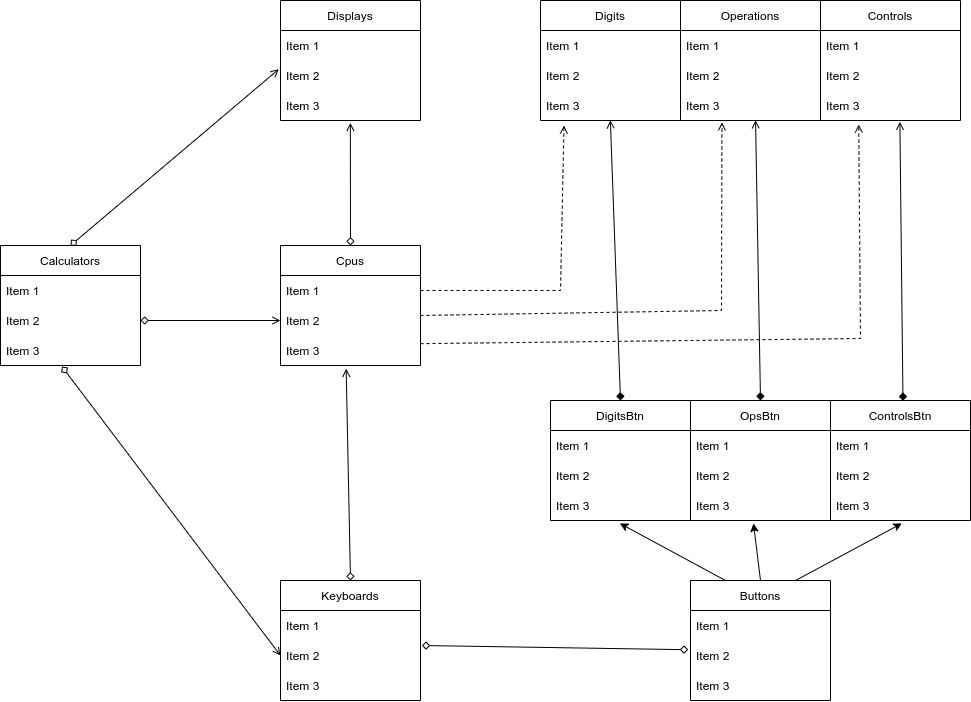

The diagram above was exported from draw.io. Its source (the exported page's mxGraphModel, read from the mxfile embedded in the PNG):
<mxGraphModel dx="1497" dy="735" grid="1" gridSize="10" guides="1" tooltips="1" connect="1" arrows="1" fold="1" page="1" pageScale="1" pageWidth="1100" pageHeight="850" math="0" shadow="0">
  <root>
    <mxCell id="0" />
    <mxCell id="1" parent="0" />
    <mxCell id="kSx1AaX-8GTqj39W6Hqu-1" value="Keyboards" style="swimlane;fontStyle=0;childLayout=stackLayout;horizontal=1;startSize=30;horizontalStack=0;resizeParent=1;resizeParentMax=0;resizeLast=0;collapsible=1;marginBottom=0;" vertex="1" parent="1">
      <mxGeometry x="410" y="700" width="140" height="120" as="geometry" />
    </mxCell>
    <mxCell id="kSx1AaX-8GTqj39W6Hqu-2" value="Item 1" style="text;strokeColor=none;fillColor=none;align=left;verticalAlign=middle;spacingLeft=4;spacingRight=4;overflow=hidden;points=[[0,0.5],[1,0.5]];portConstraint=eastwest;rotatable=0;" vertex="1" parent="kSx1AaX-8GTqj39W6Hqu-1">
      <mxGeometry y="30" width="140" height="30" as="geometry" />
    </mxCell>
    <mxCell id="kSx1AaX-8GTqj39W6Hqu-3" value="Item 2" style="text;strokeColor=none;fillColor=none;align=left;verticalAlign=middle;spacingLeft=4;spacingRight=4;overflow=hidden;points=[[0,0.5],[1,0.5]];portConstraint=eastwest;rotatable=0;" vertex="1" parent="kSx1AaX-8GTqj39W6Hqu-1">
      <mxGeometry y="60" width="140" height="30" as="geometry" />
    </mxCell>
    <mxCell id="kSx1AaX-8GTqj39W6Hqu-4" value="Item 3" style="text;strokeColor=none;fillColor=none;align=left;verticalAlign=middle;spacingLeft=4;spacingRight=4;overflow=hidden;points=[[0,0.5],[1,0.5]];portConstraint=eastwest;rotatable=0;" vertex="1" parent="kSx1AaX-8GTqj39W6Hqu-1">
      <mxGeometry y="90" width="140" height="30" as="geometry" />
    </mxCell>
    <mxCell id="kSx1AaX-8GTqj39W6Hqu-5" value="Buttons" style="swimlane;fontStyle=0;childLayout=stackLayout;horizontal=1;startSize=30;horizontalStack=0;resizeParent=1;resizeParentMax=0;resizeLast=0;collapsible=1;marginBottom=0;" vertex="1" parent="1">
      <mxGeometry x="820" y="700" width="140" height="120" as="geometry" />
    </mxCell>
    <mxCell id="kSx1AaX-8GTqj39W6Hqu-6" value="Item 1" style="text;strokeColor=none;fillColor=none;align=left;verticalAlign=middle;spacingLeft=4;spacingRight=4;overflow=hidden;points=[[0,0.5],[1,0.5]];portConstraint=eastwest;rotatable=0;" vertex="1" parent="kSx1AaX-8GTqj39W6Hqu-5">
      <mxGeometry y="30" width="140" height="30" as="geometry" />
    </mxCell>
    <mxCell id="kSx1AaX-8GTqj39W6Hqu-7" value="Item 2" style="text;strokeColor=none;fillColor=none;align=left;verticalAlign=middle;spacingLeft=4;spacingRight=4;overflow=hidden;points=[[0,0.5],[1,0.5]];portConstraint=eastwest;rotatable=0;" vertex="1" parent="kSx1AaX-8GTqj39W6Hqu-5">
      <mxGeometry y="60" width="140" height="30" as="geometry" />
    </mxCell>
    <mxCell id="kSx1AaX-8GTqj39W6Hqu-8" value="Item 3" style="text;strokeColor=none;fillColor=none;align=left;verticalAlign=middle;spacingLeft=4;spacingRight=4;overflow=hidden;points=[[0,0.5],[1,0.5]];portConstraint=eastwest;rotatable=0;" vertex="1" parent="kSx1AaX-8GTqj39W6Hqu-5">
      <mxGeometry y="90" width="140" height="30" as="geometry" />
    </mxCell>
    <mxCell id="kSx1AaX-8GTqj39W6Hqu-9" value="Displays" style="swimlane;fontStyle=0;childLayout=stackLayout;horizontal=1;startSize=30;horizontalStack=0;resizeParent=1;resizeParentMax=0;resizeLast=0;collapsible=1;marginBottom=0;" vertex="1" parent="1">
      <mxGeometry x="410" y="120" width="140" height="120" as="geometry" />
    </mxCell>
    <mxCell id="kSx1AaX-8GTqj39W6Hqu-10" value="Item 1" style="text;strokeColor=none;fillColor=none;align=left;verticalAlign=middle;spacingLeft=4;spacingRight=4;overflow=hidden;points=[[0,0.5],[1,0.5]];portConstraint=eastwest;rotatable=0;" vertex="1" parent="kSx1AaX-8GTqj39W6Hqu-9">
      <mxGeometry y="30" width="140" height="30" as="geometry" />
    </mxCell>
    <mxCell id="kSx1AaX-8GTqj39W6Hqu-11" value="Item 2" style="text;strokeColor=none;fillColor=none;align=left;verticalAlign=middle;spacingLeft=4;spacingRight=4;overflow=hidden;points=[[0,0.5],[1,0.5]];portConstraint=eastwest;rotatable=0;" vertex="1" parent="kSx1AaX-8GTqj39W6Hqu-9">
      <mxGeometry y="60" width="140" height="30" as="geometry" />
    </mxCell>
    <mxCell id="kSx1AaX-8GTqj39W6Hqu-12" value="Item 3" style="text;strokeColor=none;fillColor=none;align=left;verticalAlign=middle;spacingLeft=4;spacingRight=4;overflow=hidden;points=[[0,0.5],[1,0.5]];portConstraint=eastwest;rotatable=0;" vertex="1" parent="kSx1AaX-8GTqj39W6Hqu-9">
      <mxGeometry y="90" width="140" height="30" as="geometry" />
    </mxCell>
    <mxCell id="kSx1AaX-8GTqj39W6Hqu-13" value="Calculators" style="swimlane;fontStyle=0;childLayout=stackLayout;horizontal=1;startSize=30;horizontalStack=0;resizeParent=1;resizeParentMax=0;resizeLast=0;collapsible=1;marginBottom=0;" vertex="1" parent="1">
      <mxGeometry x="130" y="365" width="140" height="120" as="geometry" />
    </mxCell>
    <mxCell id="kSx1AaX-8GTqj39W6Hqu-14" value="Item 1" style="text;strokeColor=none;fillColor=none;align=left;verticalAlign=middle;spacingLeft=4;spacingRight=4;overflow=hidden;points=[[0,0.5],[1,0.5]];portConstraint=eastwest;rotatable=0;" vertex="1" parent="kSx1AaX-8GTqj39W6Hqu-13">
      <mxGeometry y="30" width="140" height="30" as="geometry" />
    </mxCell>
    <mxCell id="kSx1AaX-8GTqj39W6Hqu-15" value="Item 2" style="text;strokeColor=none;fillColor=none;align=left;verticalAlign=middle;spacingLeft=4;spacingRight=4;overflow=hidden;points=[[0,0.5],[1,0.5]];portConstraint=eastwest;rotatable=0;" vertex="1" parent="kSx1AaX-8GTqj39W6Hqu-13">
      <mxGeometry y="60" width="140" height="30" as="geometry" />
    </mxCell>
    <mxCell id="kSx1AaX-8GTqj39W6Hqu-16" value="Item 3" style="text;strokeColor=none;fillColor=none;align=left;verticalAlign=middle;spacingLeft=4;spacingRight=4;overflow=hidden;points=[[0,0.5],[1,0.5]];portConstraint=eastwest;rotatable=0;" vertex="1" parent="kSx1AaX-8GTqj39W6Hqu-13">
      <mxGeometry y="90" width="140" height="30" as="geometry" />
    </mxCell>
    <mxCell id="kSx1AaX-8GTqj39W6Hqu-17" value="Cpus" style="swimlane;fontStyle=0;childLayout=stackLayout;horizontal=1;startSize=30;horizontalStack=0;resizeParent=1;resizeParentMax=0;resizeLast=0;collapsible=1;marginBottom=0;" vertex="1" parent="1">
      <mxGeometry x="410" y="365" width="140" height="120" as="geometry" />
    </mxCell>
    <mxCell id="kSx1AaX-8GTqj39W6Hqu-18" value="Item 1" style="text;strokeColor=none;fillColor=none;align=left;verticalAlign=middle;spacingLeft=4;spacingRight=4;overflow=hidden;points=[[0,0.5],[1,0.5]];portConstraint=eastwest;rotatable=0;" vertex="1" parent="kSx1AaX-8GTqj39W6Hqu-17">
      <mxGeometry y="30" width="140" height="30" as="geometry" />
    </mxCell>
    <mxCell id="kSx1AaX-8GTqj39W6Hqu-19" value="Item 2" style="text;strokeColor=none;fillColor=none;align=left;verticalAlign=middle;spacingLeft=4;spacingRight=4;overflow=hidden;points=[[0,0.5],[1,0.5]];portConstraint=eastwest;rotatable=0;" vertex="1" parent="kSx1AaX-8GTqj39W6Hqu-17">
      <mxGeometry y="60" width="140" height="30" as="geometry" />
    </mxCell>
    <mxCell id="kSx1AaX-8GTqj39W6Hqu-20" value="Item 3" style="text;strokeColor=none;fillColor=none;align=left;verticalAlign=middle;spacingLeft=4;spacingRight=4;overflow=hidden;points=[[0,0.5],[1,0.5]];portConstraint=eastwest;rotatable=0;" vertex="1" parent="kSx1AaX-8GTqj39W6Hqu-17">
      <mxGeometry y="90" width="140" height="30" as="geometry" />
    </mxCell>
    <mxCell id="kSx1AaX-8GTqj39W6Hqu-21" value="ControlsBtn" style="swimlane;fontStyle=0;childLayout=stackLayout;horizontal=1;startSize=30;horizontalStack=0;resizeParent=1;resizeParentMax=0;resizeLast=0;collapsible=1;marginBottom=0;" vertex="1" parent="1">
      <mxGeometry x="960" y="520" width="140" height="120" as="geometry" />
    </mxCell>
    <mxCell id="kSx1AaX-8GTqj39W6Hqu-22" value="Item 1" style="text;strokeColor=none;fillColor=none;align=left;verticalAlign=middle;spacingLeft=4;spacingRight=4;overflow=hidden;points=[[0,0.5],[1,0.5]];portConstraint=eastwest;rotatable=0;" vertex="1" parent="kSx1AaX-8GTqj39W6Hqu-21">
      <mxGeometry y="30" width="140" height="30" as="geometry" />
    </mxCell>
    <mxCell id="kSx1AaX-8GTqj39W6Hqu-23" value="Item 2" style="text;strokeColor=none;fillColor=none;align=left;verticalAlign=middle;spacingLeft=4;spacingRight=4;overflow=hidden;points=[[0,0.5],[1,0.5]];portConstraint=eastwest;rotatable=0;" vertex="1" parent="kSx1AaX-8GTqj39W6Hqu-21">
      <mxGeometry y="60" width="140" height="30" as="geometry" />
    </mxCell>
    <mxCell id="kSx1AaX-8GTqj39W6Hqu-24" value="Item 3" style="text;strokeColor=none;fillColor=none;align=left;verticalAlign=middle;spacingLeft=4;spacingRight=4;overflow=hidden;points=[[0,0.5],[1,0.5]];portConstraint=eastwest;rotatable=0;" vertex="1" parent="kSx1AaX-8GTqj39W6Hqu-21">
      <mxGeometry y="90" width="140" height="30" as="geometry" />
    </mxCell>
    <mxCell id="kSx1AaX-8GTqj39W6Hqu-25" value="OpsBtn" style="swimlane;fontStyle=0;childLayout=stackLayout;horizontal=1;startSize=30;horizontalStack=0;resizeParent=1;resizeParentMax=0;resizeLast=0;collapsible=1;marginBottom=0;" vertex="1" parent="1">
      <mxGeometry x="820" y="520" width="140" height="120" as="geometry" />
    </mxCell>
    <mxCell id="kSx1AaX-8GTqj39W6Hqu-26" value="Item 1" style="text;strokeColor=none;fillColor=none;align=left;verticalAlign=middle;spacingLeft=4;spacingRight=4;overflow=hidden;points=[[0,0.5],[1,0.5]];portConstraint=eastwest;rotatable=0;" vertex="1" parent="kSx1AaX-8GTqj39W6Hqu-25">
      <mxGeometry y="30" width="140" height="30" as="geometry" />
    </mxCell>
    <mxCell id="kSx1AaX-8GTqj39W6Hqu-27" value="Item 2" style="text;strokeColor=none;fillColor=none;align=left;verticalAlign=middle;spacingLeft=4;spacingRight=4;overflow=hidden;points=[[0,0.5],[1,0.5]];portConstraint=eastwest;rotatable=0;" vertex="1" parent="kSx1AaX-8GTqj39W6Hqu-25">
      <mxGeometry y="60" width="140" height="30" as="geometry" />
    </mxCell>
    <mxCell id="kSx1AaX-8GTqj39W6Hqu-28" value="Item 3" style="text;strokeColor=none;fillColor=none;align=left;verticalAlign=middle;spacingLeft=4;spacingRight=4;overflow=hidden;points=[[0,0.5],[1,0.5]];portConstraint=eastwest;rotatable=0;" vertex="1" parent="kSx1AaX-8GTqj39W6Hqu-25">
      <mxGeometry y="90" width="140" height="30" as="geometry" />
    </mxCell>
    <mxCell id="kSx1AaX-8GTqj39W6Hqu-29" value="DigitsBtn" style="swimlane;fontStyle=0;childLayout=stackLayout;horizontal=1;startSize=30;horizontalStack=0;resizeParent=1;resizeParentMax=0;resizeLast=0;collapsible=1;marginBottom=0;" vertex="1" parent="1">
      <mxGeometry x="680" y="520" width="140" height="120" as="geometry" />
    </mxCell>
    <mxCell id="kSx1AaX-8GTqj39W6Hqu-30" value="Item 1" style="text;strokeColor=none;fillColor=none;align=left;verticalAlign=middle;spacingLeft=4;spacingRight=4;overflow=hidden;points=[[0,0.5],[1,0.5]];portConstraint=eastwest;rotatable=0;" vertex="1" parent="kSx1AaX-8GTqj39W6Hqu-29">
      <mxGeometry y="30" width="140" height="30" as="geometry" />
    </mxCell>
    <mxCell id="kSx1AaX-8GTqj39W6Hqu-31" value="Item 2" style="text;strokeColor=none;fillColor=none;align=left;verticalAlign=middle;spacingLeft=4;spacingRight=4;overflow=hidden;points=[[0,0.5],[1,0.5]];portConstraint=eastwest;rotatable=0;" vertex="1" parent="kSx1AaX-8GTqj39W6Hqu-29">
      <mxGeometry y="60" width="140" height="30" as="geometry" />
    </mxCell>
    <mxCell id="kSx1AaX-8GTqj39W6Hqu-32" value="Item 3" style="text;strokeColor=none;fillColor=none;align=left;verticalAlign=middle;spacingLeft=4;spacingRight=4;overflow=hidden;points=[[0,0.5],[1,0.5]];portConstraint=eastwest;rotatable=0;" vertex="1" parent="kSx1AaX-8GTqj39W6Hqu-29">
      <mxGeometry y="90" width="140" height="30" as="geometry" />
    </mxCell>
    <mxCell id="kSx1AaX-8GTqj39W6Hqu-33" value="Controls" style="swimlane;fontStyle=0;childLayout=stackLayout;horizontal=1;startSize=30;horizontalStack=0;resizeParent=1;resizeParentMax=0;resizeLast=0;collapsible=1;marginBottom=0;" vertex="1" parent="1">
      <mxGeometry x="950" y="120" width="140" height="120" as="geometry" />
    </mxCell>
    <mxCell id="kSx1AaX-8GTqj39W6Hqu-34" value="Item 1" style="text;strokeColor=none;fillColor=none;align=left;verticalAlign=middle;spacingLeft=4;spacingRight=4;overflow=hidden;points=[[0,0.5],[1,0.5]];portConstraint=eastwest;rotatable=0;" vertex="1" parent="kSx1AaX-8GTqj39W6Hqu-33">
      <mxGeometry y="30" width="140" height="30" as="geometry" />
    </mxCell>
    <mxCell id="kSx1AaX-8GTqj39W6Hqu-35" value="Item 2" style="text;strokeColor=none;fillColor=none;align=left;verticalAlign=middle;spacingLeft=4;spacingRight=4;overflow=hidden;points=[[0,0.5],[1,0.5]];portConstraint=eastwest;rotatable=0;" vertex="1" parent="kSx1AaX-8GTqj39W6Hqu-33">
      <mxGeometry y="60" width="140" height="30" as="geometry" />
    </mxCell>
    <mxCell id="kSx1AaX-8GTqj39W6Hqu-36" value="Item 3" style="text;strokeColor=none;fillColor=none;align=left;verticalAlign=middle;spacingLeft=4;spacingRight=4;overflow=hidden;points=[[0,0.5],[1,0.5]];portConstraint=eastwest;rotatable=0;" vertex="1" parent="kSx1AaX-8GTqj39W6Hqu-33">
      <mxGeometry y="90" width="140" height="30" as="geometry" />
    </mxCell>
    <mxCell id="kSx1AaX-8GTqj39W6Hqu-37" value="Operations" style="swimlane;fontStyle=0;childLayout=stackLayout;horizontal=1;startSize=30;horizontalStack=0;resizeParent=1;resizeParentMax=0;resizeLast=0;collapsible=1;marginBottom=0;" vertex="1" parent="1">
      <mxGeometry x="810" y="120" width="140" height="120" as="geometry" />
    </mxCell>
    <mxCell id="kSx1AaX-8GTqj39W6Hqu-38" value="Item 1" style="text;strokeColor=none;fillColor=none;align=left;verticalAlign=middle;spacingLeft=4;spacingRight=4;overflow=hidden;points=[[0,0.5],[1,0.5]];portConstraint=eastwest;rotatable=0;" vertex="1" parent="kSx1AaX-8GTqj39W6Hqu-37">
      <mxGeometry y="30" width="140" height="30" as="geometry" />
    </mxCell>
    <mxCell id="kSx1AaX-8GTqj39W6Hqu-39" value="Item 2" style="text;strokeColor=none;fillColor=none;align=left;verticalAlign=middle;spacingLeft=4;spacingRight=4;overflow=hidden;points=[[0,0.5],[1,0.5]];portConstraint=eastwest;rotatable=0;" vertex="1" parent="kSx1AaX-8GTqj39W6Hqu-37">
      <mxGeometry y="60" width="140" height="30" as="geometry" />
    </mxCell>
    <mxCell id="kSx1AaX-8GTqj39W6Hqu-40" value="Item 3" style="text;strokeColor=none;fillColor=none;align=left;verticalAlign=middle;spacingLeft=4;spacingRight=4;overflow=hidden;points=[[0,0.5],[1,0.5]];portConstraint=eastwest;rotatable=0;" vertex="1" parent="kSx1AaX-8GTqj39W6Hqu-37">
      <mxGeometry y="90" width="140" height="30" as="geometry" />
    </mxCell>
    <mxCell id="kSx1AaX-8GTqj39W6Hqu-41" value="Digits" style="swimlane;fontStyle=0;childLayout=stackLayout;horizontal=1;startSize=30;horizontalStack=0;resizeParent=1;resizeParentMax=0;resizeLast=0;collapsible=1;marginBottom=0;" vertex="1" parent="1">
      <mxGeometry x="670" y="120" width="140" height="120" as="geometry" />
    </mxCell>
    <mxCell id="kSx1AaX-8GTqj39W6Hqu-42" value="Item 1" style="text;strokeColor=none;fillColor=none;align=left;verticalAlign=middle;spacingLeft=4;spacingRight=4;overflow=hidden;points=[[0,0.5],[1,0.5]];portConstraint=eastwest;rotatable=0;" vertex="1" parent="kSx1AaX-8GTqj39W6Hqu-41">
      <mxGeometry y="30" width="140" height="30" as="geometry" />
    </mxCell>
    <mxCell id="kSx1AaX-8GTqj39W6Hqu-43" value="Item 2" style="text;strokeColor=none;fillColor=none;align=left;verticalAlign=middle;spacingLeft=4;spacingRight=4;overflow=hidden;points=[[0,0.5],[1,0.5]];portConstraint=eastwest;rotatable=0;" vertex="1" parent="kSx1AaX-8GTqj39W6Hqu-41">
      <mxGeometry y="60" width="140" height="30" as="geometry" />
    </mxCell>
    <mxCell id="kSx1AaX-8GTqj39W6Hqu-44" value="Item 3" style="text;strokeColor=none;fillColor=none;align=left;verticalAlign=middle;spacingLeft=4;spacingRight=4;overflow=hidden;points=[[0,0.5],[1,0.5]];portConstraint=eastwest;rotatable=0;" vertex="1" parent="kSx1AaX-8GTqj39W6Hqu-41">
      <mxGeometry y="90" width="140" height="30" as="geometry" />
    </mxCell>
    <mxCell id="kSx1AaX-8GTqj39W6Hqu-50" value="" style="endArrow=diamond;html=1;rounded=0;endFill=1;startArrow=open;startFill=0;exitX=0.499;exitY=0.991;exitDx=0;exitDy=0;exitPerimeter=0;entryX=0.5;entryY=0;entryDx=0;entryDy=0;" edge="1" parent="1" source="kSx1AaX-8GTqj39W6Hqu-44" target="kSx1AaX-8GTqj39W6Hqu-29">
      <mxGeometry width="50" height="50" relative="1" as="geometry">
        <mxPoint x="750" y="480" as="sourcePoint" />
        <mxPoint x="720" y="430" as="targetPoint" />
      </mxGeometry>
    </mxCell>
    <mxCell id="kSx1AaX-8GTqj39W6Hqu-51" value="" style="endArrow=open;html=1;rounded=0;endFill=0;entryX=0.536;entryY=0.991;entryDx=0;entryDy=0;entryPerimeter=0;exitX=0.5;exitY=0;exitDx=0;exitDy=0;startArrow=diamond;startFill=1;" edge="1" parent="1" source="kSx1AaX-8GTqj39W6Hqu-25" target="kSx1AaX-8GTqj39W6Hqu-40">
      <mxGeometry width="50" height="50" relative="1" as="geometry">
        <mxPoint x="885.0699999999999" y="516.04" as="sourcePoint" />
        <mxPoint x="874.9300000000005" y="320.00000000000006" as="targetPoint" />
      </mxGeometry>
    </mxCell>
    <mxCell id="kSx1AaX-8GTqj39W6Hqu-52" value="" style="endArrow=open;html=1;rounded=0;endFill=0;entryX=0.567;entryY=1.044;entryDx=0;entryDy=0;entryPerimeter=0;exitX=0.5;exitY=0;exitDx=0;exitDy=0;startArrow=diamond;startFill=1;" edge="1" parent="1" target="kSx1AaX-8GTqj39W6Hqu-36">
      <mxGeometry width="50" height="50" relative="1" as="geometry">
        <mxPoint x="1032.48" y="520.27" as="sourcePoint" />
        <mxPoint x="1027.5200000000004" y="320" as="targetPoint" />
      </mxGeometry>
    </mxCell>
    <mxCell id="kSx1AaX-8GTqj39W6Hqu-57" value="" style="endArrow=classic;html=1;rounded=0;entryX=0.495;entryY=1.096;entryDx=0;entryDy=0;exitX=0.25;exitY=0;exitDx=0;exitDy=0;entryPerimeter=0;" edge="1" parent="1" source="kSx1AaX-8GTqj39W6Hqu-5" target="kSx1AaX-8GTqj39W6Hqu-32">
      <mxGeometry width="50" height="50" relative="1" as="geometry">
        <mxPoint x="830.3000000000002" y="660" as="sourcePoint" />
        <mxPoint x="740" y="708.6800000000001" as="targetPoint" />
      </mxGeometry>
    </mxCell>
    <mxCell id="kSx1AaX-8GTqj39W6Hqu-58" value="" style="endArrow=classic;html=1;rounded=0;entryX=0.45;entryY=1.096;entryDx=0;entryDy=0;exitX=0.5;exitY=0;exitDx=0;exitDy=0;entryPerimeter=0;" edge="1" parent="1" source="kSx1AaX-8GTqj39W6Hqu-5" target="kSx1AaX-8GTqj39W6Hqu-28">
      <mxGeometry width="50" height="50" relative="1" as="geometry">
        <mxPoint x="932.85" y="687.12" as="sourcePoint" />
        <mxPoint x="827.1500000000002" y="630.0000000000001" as="targetPoint" />
      </mxGeometry>
    </mxCell>
    <mxCell id="kSx1AaX-8GTqj39W6Hqu-60" value="" style="endArrow=classic;html=1;rounded=0;entryX=0.51;entryY=1.096;entryDx=0;entryDy=0;exitX=0.75;exitY=0;exitDx=0;exitDy=0;entryPerimeter=0;" edge="1" parent="1" source="kSx1AaX-8GTqj39W6Hqu-5" target="kSx1AaX-8GTqj39W6Hqu-24">
      <mxGeometry width="50" height="50" relative="1" as="geometry">
        <mxPoint x="987" y="710" as="sourcePoint" />
        <mxPoint x="980" y="652.8800000000001" as="targetPoint" />
      </mxGeometry>
    </mxCell>
    <mxCell id="kSx1AaX-8GTqj39W6Hqu-62" value="" style="endArrow=diamond;html=1;rounded=0;entryX=-0.016;entryY=0.307;entryDx=0;entryDy=0;entryPerimeter=0;exitX=1.01;exitY=0.167;exitDx=0;exitDy=0;exitPerimeter=0;startArrow=diamond;startFill=0;endFill=0;" edge="1" parent="1" source="kSx1AaX-8GTqj39W6Hqu-3" target="kSx1AaX-8GTqj39W6Hqu-7">
      <mxGeometry width="50" height="50" relative="1" as="geometry">
        <mxPoint x="650" y="785" as="sourcePoint" />
        <mxPoint x="700" y="735" as="targetPoint" />
      </mxGeometry>
    </mxCell>
    <mxCell id="kSx1AaX-8GTqj39W6Hqu-63" value="" style="endArrow=diamond;html=1;rounded=0;endFill=0;startArrow=open;startFill=0;exitX=0.469;exitY=1.105;exitDx=0;exitDy=0;exitPerimeter=0;entryX=0.5;entryY=0;entryDx=0;entryDy=0;" edge="1" parent="1" source="kSx1AaX-8GTqj39W6Hqu-20" target="kSx1AaX-8GTqj39W6Hqu-1">
      <mxGeometry width="50" height="50" relative="1" as="geometry">
        <mxPoint x="474.9300000000006" y="499.73" as="sourcePoint" />
        <mxPoint x="476" y="680" as="targetPoint" />
      </mxGeometry>
    </mxCell>
    <mxCell id="kSx1AaX-8GTqj39W6Hqu-64" value="" style="endArrow=diamond;html=1;rounded=0;endFill=0;startArrow=open;startFill=0;entryX=0.5;entryY=0;entryDx=0;entryDy=0;exitX=0.499;exitY=1.079;exitDx=0;exitDy=0;exitPerimeter=0;" edge="1" parent="1" source="kSx1AaX-8GTqj39W6Hqu-12" target="kSx1AaX-8GTqj39W6Hqu-17">
      <mxGeometry width="50" height="50" relative="1" as="geometry">
        <mxPoint x="480" y="200" as="sourcePoint" />
        <mxPoint x="478" y="330" as="targetPoint" />
      </mxGeometry>
    </mxCell>
    <mxCell id="kSx1AaX-8GTqj39W6Hqu-65" value="" style="endArrow=diamond;html=1;rounded=0;endFill=0;startArrow=open;startFill=0;entryX=0.5;entryY=0;entryDx=0;entryDy=0;exitX=-0.012;exitY=0.289;exitDx=0;exitDy=0;exitPerimeter=0;" edge="1" parent="1" source="kSx1AaX-8GTqj39W6Hqu-11" target="kSx1AaX-8GTqj39W6Hqu-13">
      <mxGeometry width="50" height="50" relative="1" as="geometry">
        <mxPoint x="299.9999999999999" y="153.69" as="sourcePoint" />
        <mxPoint x="300.14" y="366.32" as="targetPoint" />
      </mxGeometry>
    </mxCell>
    <mxCell id="kSx1AaX-8GTqj39W6Hqu-67" value="" style="endArrow=diamond;html=1;rounded=0;endFill=0;startArrow=open;startFill=0;entryX=1;entryY=0.5;entryDx=0;entryDy=0;exitX=0;exitY=0.5;exitDx=0;exitDy=0;" edge="1" parent="1" source="kSx1AaX-8GTqj39W6Hqu-19" target="kSx1AaX-8GTqj39W6Hqu-15">
      <mxGeometry width="50" height="50" relative="1" as="geometry">
        <mxPoint x="418.31999999999994" y="108.67000000000007" as="sourcePoint" />
        <mxPoint x="210" y="375" as="targetPoint" />
      </mxGeometry>
    </mxCell>
    <mxCell id="kSx1AaX-8GTqj39W6Hqu-68" value="" style="endArrow=diamond;html=1;rounded=0;endFill=0;startArrow=open;startFill=0;exitX=0;exitY=0.5;exitDx=0;exitDy=0;entryX=0.439;entryY=1.035;entryDx=0;entryDy=0;entryPerimeter=0;" edge="1" parent="1" source="kSx1AaX-8GTqj39W6Hqu-3" target="kSx1AaX-8GTqj39W6Hqu-16">
      <mxGeometry width="50" height="50" relative="1" as="geometry">
        <mxPoint x="409.99999999999994" y="433.6700000000001" as="sourcePoint" />
        <mxPoint x="190" y="540" as="targetPoint" />
      </mxGeometry>
    </mxCell>
    <mxCell id="kSx1AaX-8GTqj39W6Hqu-74" value="" style="endArrow=open;html=1;rounded=0;dashed=1;exitX=1;exitY=0.5;exitDx=0;exitDy=0;entryX=0.168;entryY=1.167;entryDx=0;entryDy=0;entryPerimeter=0;endFill=0;" edge="1" parent="1" source="kSx1AaX-8GTqj39W6Hqu-18" target="kSx1AaX-8GTqj39W6Hqu-44">
      <mxGeometry width="50" height="50" relative="1" as="geometry">
        <mxPoint x="770" y="390" as="sourcePoint" />
        <mxPoint x="700" y="370" as="targetPoint" />
        <Array as="points">
          <mxPoint x="690" y="410" />
        </Array>
      </mxGeometry>
    </mxCell>
    <mxCell id="kSx1AaX-8GTqj39W6Hqu-76" value="" style="endArrow=open;html=1;rounded=0;dashed=1;exitX=1;exitY=0.5;exitDx=0;exitDy=0;entryX=0.296;entryY=1.061;entryDx=0;entryDy=0;entryPerimeter=0;endFill=0;" edge="1" parent="1" target="kSx1AaX-8GTqj39W6Hqu-40">
      <mxGeometry width="50" height="50" relative="1" as="geometry">
        <mxPoint x="550" y="434.99" as="sourcePoint" />
        <mxPoint x="693.5200000000004" y="270.0000000000001" as="targetPoint" />
        <Array as="points">
          <mxPoint x="851" y="430" />
        </Array>
      </mxGeometry>
    </mxCell>
    <mxCell id="kSx1AaX-8GTqj39W6Hqu-77" value="" style="endArrow=open;html=1;rounded=0;dashed=1;exitX=1;exitY=0.5;exitDx=0;exitDy=0;entryX=0.273;entryY=1.132;entryDx=0;entryDy=0;entryPerimeter=0;endFill=0;" edge="1" parent="1" target="kSx1AaX-8GTqj39W6Hqu-36">
      <mxGeometry width="50" height="50" relative="1" as="geometry">
        <mxPoint x="550" y="463.16" as="sourcePoint" />
        <mxPoint x="851.44" y="270.00000000000006" as="targetPoint" />
        <Array as="points">
          <mxPoint x="990" y="458" />
        </Array>
      </mxGeometry>
    </mxCell>
  </root>
</mxGraphModel>